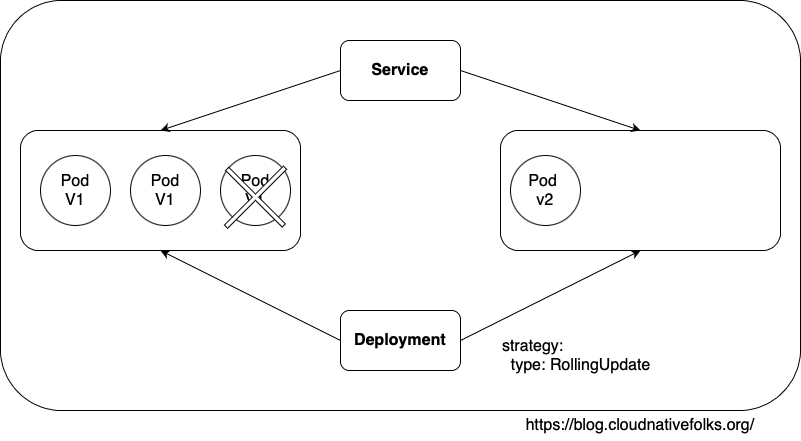

The diagram above was exported from draw.io. Its source (the exported page's mxGraphModel, read from the mxfile embedded in the PNG):
<mxGraphModel dx="1234" dy="825" grid="1" gridSize="10" guides="1" tooltips="1" connect="1" arrows="1" fold="1" page="1" pageScale="1" pageWidth="827" pageHeight="1169" math="0" shadow="0">
  <root>
    <mxCell id="0" />
    <mxCell id="1" parent="0" />
    <mxCell id="vOP4DLLTA11XQl4kTTDJ-20" value="" style="rounded=1;whiteSpace=wrap;html=1;fontSize=16;" vertex="1" parent="1">
      <mxGeometry x="20" y="70" width="800" height="410" as="geometry" />
    </mxCell>
    <mxCell id="vOP4DLLTA11XQl4kTTDJ-1" value="" style="rounded=1;whiteSpace=wrap;html=1;" vertex="1" parent="1">
      <mxGeometry x="40" y="200" width="280" height="120" as="geometry" />
    </mxCell>
    <mxCell id="vOP4DLLTA11XQl4kTTDJ-2" value="" style="rounded=1;whiteSpace=wrap;html=1;" vertex="1" parent="1">
      <mxGeometry x="520" y="200" width="280" height="120" as="geometry" />
    </mxCell>
    <mxCell id="vOP4DLLTA11XQl4kTTDJ-3" value="&lt;b&gt;&lt;font style=&quot;font-size: 16px;&quot;&gt;Service&lt;/font&gt;&lt;/b&gt;" style="rounded=1;whiteSpace=wrap;html=1;" vertex="1" parent="1">
      <mxGeometry x="360" y="110" width="120" height="60" as="geometry" />
    </mxCell>
    <mxCell id="vOP4DLLTA11XQl4kTTDJ-4" value="&lt;b&gt;&lt;font style=&quot;font-size: 16px;&quot;&gt;Deployment&lt;/font&gt;&lt;/b&gt;" style="rounded=1;whiteSpace=wrap;html=1;" vertex="1" parent="1">
      <mxGeometry x="360" y="380" width="120" height="60" as="geometry" />
    </mxCell>
    <mxCell id="vOP4DLLTA11XQl4kTTDJ-5" value="" style="endArrow=classic;html=1;rounded=0;exitX=1;exitY=0.5;exitDx=0;exitDy=0;entryX=0.5;entryY=0;entryDx=0;entryDy=0;" edge="1" parent="1" source="vOP4DLLTA11XQl4kTTDJ-3" target="vOP4DLLTA11XQl4kTTDJ-2">
      <mxGeometry width="50" height="50" relative="1" as="geometry">
        <mxPoint x="540" y="150" as="sourcePoint" />
        <mxPoint x="590" y="100" as="targetPoint" />
      </mxGeometry>
    </mxCell>
    <mxCell id="vOP4DLLTA11XQl4kTTDJ-6" value="" style="endArrow=classic;html=1;rounded=0;entryX=0.5;entryY=0;entryDx=0;entryDy=0;exitX=0;exitY=0.5;exitDx=0;exitDy=0;" edge="1" parent="1" source="vOP4DLLTA11XQl4kTTDJ-3" target="vOP4DLLTA11XQl4kTTDJ-1">
      <mxGeometry width="50" height="50" relative="1" as="geometry">
        <mxPoint x="220" y="120" as="sourcePoint" />
        <mxPoint x="270" y="70" as="targetPoint" />
      </mxGeometry>
    </mxCell>
    <mxCell id="vOP4DLLTA11XQl4kTTDJ-7" value="" style="endArrow=classic;html=1;rounded=0;entryX=0.5;entryY=1;entryDx=0;entryDy=0;exitX=1;exitY=0.5;exitDx=0;exitDy=0;" edge="1" parent="1" source="vOP4DLLTA11XQl4kTTDJ-4" target="vOP4DLLTA11XQl4kTTDJ-2">
      <mxGeometry width="50" height="50" relative="1" as="geometry">
        <mxPoint x="560" y="490" as="sourcePoint" />
        <mxPoint x="610" y="440" as="targetPoint" />
      </mxGeometry>
    </mxCell>
    <mxCell id="vOP4DLLTA11XQl4kTTDJ-8" value="" style="endArrow=classic;html=1;rounded=0;entryX=0.5;entryY=1;entryDx=0;entryDy=0;exitX=0;exitY=0.5;exitDx=0;exitDy=0;" edge="1" parent="1" source="vOP4DLLTA11XQl4kTTDJ-4" target="vOP4DLLTA11XQl4kTTDJ-1">
      <mxGeometry width="50" height="50" relative="1" as="geometry">
        <mxPoint x="80" y="550" as="sourcePoint" />
        <mxPoint x="266" y="410" as="targetPoint" />
      </mxGeometry>
    </mxCell>
    <mxCell id="vOP4DLLTA11XQl4kTTDJ-9" value="" style="ellipse;whiteSpace=wrap;html=1;aspect=fixed;fontSize=16;" vertex="1" parent="1">
      <mxGeometry x="60" y="225" width="70" height="70" as="geometry" />
    </mxCell>
    <mxCell id="vOP4DLLTA11XQl4kTTDJ-10" value="" style="ellipse;whiteSpace=wrap;html=1;aspect=fixed;fontSize=16;" vertex="1" parent="1">
      <mxGeometry x="150" y="225" width="70" height="70" as="geometry" />
    </mxCell>
    <mxCell id="vOP4DLLTA11XQl4kTTDJ-11" value="" style="ellipse;whiteSpace=wrap;html=1;aspect=fixed;fontSize=16;" vertex="1" parent="1">
      <mxGeometry x="240" y="225" width="70" height="70" as="geometry" />
    </mxCell>
    <mxCell id="vOP4DLLTA11XQl4kTTDJ-12" value="Pod&amp;nbsp;&lt;br&gt;v2" style="ellipse;whiteSpace=wrap;html=1;aspect=fixed;fontSize=16;" vertex="1" parent="1">
      <mxGeometry x="530" y="225" width="70" height="70" as="geometry" />
    </mxCell>
    <mxCell id="vOP4DLLTA11XQl4kTTDJ-13" value="Pod&lt;br&gt;V1" style="text;html=1;strokeColor=none;fillColor=none;align=center;verticalAlign=middle;whiteSpace=wrap;rounded=0;fontSize=16;" vertex="1" parent="1">
      <mxGeometry x="65" y="245" width="60" height="30" as="geometry" />
    </mxCell>
    <mxCell id="vOP4DLLTA11XQl4kTTDJ-14" value="Pod&lt;br&gt;V1" style="text;html=1;strokeColor=none;fillColor=none;align=center;verticalAlign=middle;whiteSpace=wrap;rounded=0;fontSize=16;" vertex="1" parent="1">
      <mxGeometry x="155" y="245" width="60" height="30" as="geometry" />
    </mxCell>
    <mxCell id="vOP4DLLTA11XQl4kTTDJ-15" value="Pod&lt;br&gt;V1" style="text;html=1;strokeColor=none;fillColor=none;align=center;verticalAlign=middle;whiteSpace=wrap;rounded=0;fontSize=16;" vertex="1" parent="1">
      <mxGeometry x="245" y="245" width="60" height="30" as="geometry" />
    </mxCell>
    <mxCell id="vOP4DLLTA11XQl4kTTDJ-16" value="" style="shape=cross;whiteSpace=wrap;html=1;fontSize=16;rotation=45;size=0.05621498910432763;" vertex="1" parent="1">
      <mxGeometry x="235" y="224.99999999999994" width="80" height="83.41" as="geometry" />
    </mxCell>
    <mxCell id="vOP4DLLTA11XQl4kTTDJ-19" value="strategy:&lt;br&gt;&amp;nbsp; type: RollingUpdate" style="text;html=1;align=left;verticalAlign=middle;resizable=0;points=[];autosize=1;strokeColor=none;fillColor=none;fontSize=16;" vertex="1" parent="1">
      <mxGeometry x="520" y="400" width="170" height="50" as="geometry" />
    </mxCell>
    <mxCell id="vOP4DLLTA11XQl4kTTDJ-21" value="&lt;a href=&quot;https://blog.cloudnativefolks.org/&quot;&gt;https://blog.cloudnativefolks.org/&lt;/a&gt;" style="text;html=1;strokeColor=none;fillColor=none;align=center;verticalAlign=middle;whiteSpace=wrap;rounded=0;fontSize=16;" vertex="1" parent="1">
      <mxGeometry x="630" y="480" width="60" height="30" as="geometry" />
    </mxCell>
  </root>
</mxGraphModel>